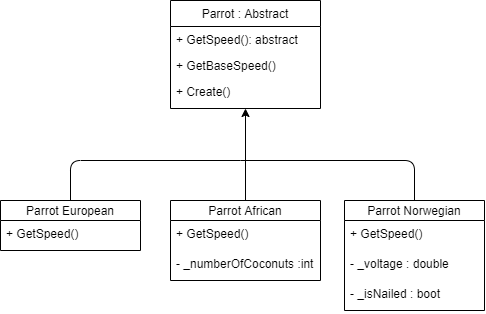

The diagram above was exported from draw.io. Its source (the exported page's mxGraphModel, read from the mxfile embedded in the PNG):
<mxGraphModel dx="788" dy="385" grid="1" gridSize="10" guides="1" tooltips="1" connect="1" arrows="1" fold="1" page="1" pageScale="1" pageWidth="827" pageHeight="1169" math="0" shadow="0">
  <root>
    <mxCell id="0" />
    <mxCell id="1" parent="0" />
    <mxCell id="3" value="Parrot : Abstract" style="swimlane;fontStyle=0;childLayout=stackLayout;horizontal=1;startSize=26;fillColor=none;horizontalStack=0;resizeParent=1;resizeParentMax=0;resizeLast=0;collapsible=1;marginBottom=0;" parent="1" vertex="1">
      <mxGeometry x="240" y="120" width="150" height="108" as="geometry" />
    </mxCell>
    <mxCell id="4" value="+ GetSpeed(): abstract" style="text;strokeColor=none;fillColor=none;align=left;verticalAlign=top;spacingLeft=4;spacingRight=4;overflow=hidden;rotatable=0;points=[[0,0.5],[1,0.5]];portConstraint=eastwest;" parent="3" vertex="1">
      <mxGeometry y="26" width="150" height="26" as="geometry" />
    </mxCell>
    <mxCell id="8" value="+ GetBaseSpeed()" style="text;strokeColor=none;fillColor=none;align=left;verticalAlign=top;spacingLeft=4;spacingRight=4;overflow=hidden;rotatable=0;points=[[0,0.5],[1,0.5]];portConstraint=eastwest;" parent="3" vertex="1">
      <mxGeometry y="52" width="150" height="26" as="geometry" />
    </mxCell>
    <mxCell id="24" value="+ Create()" style="text;strokeColor=none;fillColor=none;align=left;verticalAlign=top;spacingLeft=4;spacingRight=4;overflow=hidden;rotatable=0;points=[[0,0.5],[1,0.5]];portConstraint=eastwest;" vertex="1" parent="3">
      <mxGeometry y="78" width="150" height="30" as="geometry" />
    </mxCell>
    <mxCell id="9" value="Parrot European" style="swimlane;fontStyle=0;childLayout=stackLayout;horizontal=1;startSize=20;fillColor=none;horizontalStack=0;resizeParent=1;resizeParentMax=0;resizeLast=0;collapsible=1;marginBottom=0;" parent="1" vertex="1">
      <mxGeometry x="70" y="320" width="140" height="50" as="geometry" />
    </mxCell>
    <mxCell id="10" value="+ GetSpeed()" style="text;strokeColor=none;fillColor=none;align=left;verticalAlign=top;spacingLeft=4;spacingRight=4;overflow=hidden;rotatable=0;points=[[0,0.5],[1,0.5]];portConstraint=eastwest;" parent="9" vertex="1">
      <mxGeometry y="20" width="140" height="30" as="geometry" />
    </mxCell>
    <mxCell id="14" value="Parrot African" style="swimlane;fontStyle=0;childLayout=stackLayout;horizontal=1;startSize=20;fillColor=none;horizontalStack=0;resizeParent=1;resizeParentMax=0;resizeLast=0;collapsible=1;marginBottom=0;" parent="1" vertex="1">
      <mxGeometry x="240" y="320" width="150" height="80" as="geometry" />
    </mxCell>
    <mxCell id="15" value="+ GetSpeed()" style="text;strokeColor=none;fillColor=none;align=left;verticalAlign=top;spacingLeft=4;spacingRight=4;overflow=hidden;rotatable=0;points=[[0,0.5],[1,0.5]];portConstraint=eastwest;" parent="14" vertex="1">
      <mxGeometry y="20" width="150" height="30" as="geometry" />
    </mxCell>
    <mxCell id="21" value="- _numberOfCoconuts :int" style="text;strokeColor=none;fillColor=none;align=left;verticalAlign=top;spacingLeft=4;spacingRight=4;overflow=hidden;rotatable=0;points=[[0,0.5],[1,0.5]];portConstraint=eastwest;" vertex="1" parent="14">
      <mxGeometry y="50" width="150" height="30" as="geometry" />
    </mxCell>
    <mxCell id="16" value="Parrot Norwegian" style="swimlane;fontStyle=0;childLayout=stackLayout;horizontal=1;startSize=20;fillColor=none;horizontalStack=0;resizeParent=1;resizeParentMax=0;resizeLast=0;collapsible=1;marginBottom=0;" parent="1" vertex="1">
      <mxGeometry x="414" y="320" width="140" height="110" as="geometry" />
    </mxCell>
    <mxCell id="17" value="+ GetSpeed()" style="text;strokeColor=none;fillColor=none;align=left;verticalAlign=top;spacingLeft=4;spacingRight=4;overflow=hidden;rotatable=0;points=[[0,0.5],[1,0.5]];portConstraint=eastwest;" parent="16" vertex="1">
      <mxGeometry y="20" width="140" height="30" as="geometry" />
    </mxCell>
    <mxCell id="22" value="- _voltage : double" style="text;strokeColor=none;fillColor=none;align=left;verticalAlign=top;spacingLeft=4;spacingRight=4;overflow=hidden;rotatable=0;points=[[0,0.5],[1,0.5]];portConstraint=eastwest;" vertex="1" parent="16">
      <mxGeometry y="50" width="140" height="30" as="geometry" />
    </mxCell>
    <mxCell id="23" value="- _isNailed : boot" style="text;strokeColor=none;fillColor=none;align=left;verticalAlign=top;spacingLeft=4;spacingRight=4;overflow=hidden;rotatable=0;points=[[0,0.5],[1,0.5]];portConstraint=eastwest;" vertex="1" parent="16">
      <mxGeometry y="80" width="140" height="30" as="geometry" />
    </mxCell>
    <mxCell id="18" value="" style="endArrow=classic;html=1;" parent="1" source="14" target="24" edge="1">
      <mxGeometry width="50" height="50" relative="1" as="geometry">
        <mxPoint x="250" y="520" as="sourcePoint" />
        <mxPoint x="316" y="240" as="targetPoint" />
      </mxGeometry>
    </mxCell>
    <mxCell id="19" value="" style="endArrow=none;html=1;exitX=0.5;exitY=0;exitDx=0;exitDy=0;" parent="1" source="9" edge="1">
      <mxGeometry width="50" height="50" relative="1" as="geometry">
        <mxPoint x="130" y="300" as="sourcePoint" />
        <mxPoint x="310" y="280" as="targetPoint" />
        <Array as="points">
          <mxPoint x="140" y="280" />
        </Array>
      </mxGeometry>
    </mxCell>
    <mxCell id="20" value="" style="endArrow=none;html=1;exitX=0.5;exitY=0;exitDx=0;exitDy=0;" parent="1" source="16" edge="1">
      <mxGeometry width="50" height="50" relative="1" as="geometry">
        <mxPoint x="140" y="330" as="sourcePoint" />
        <mxPoint x="310" y="280" as="targetPoint" />
        <Array as="points">
          <mxPoint x="484" y="280" />
        </Array>
      </mxGeometry>
    </mxCell>
  </root>
</mxGraphModel>